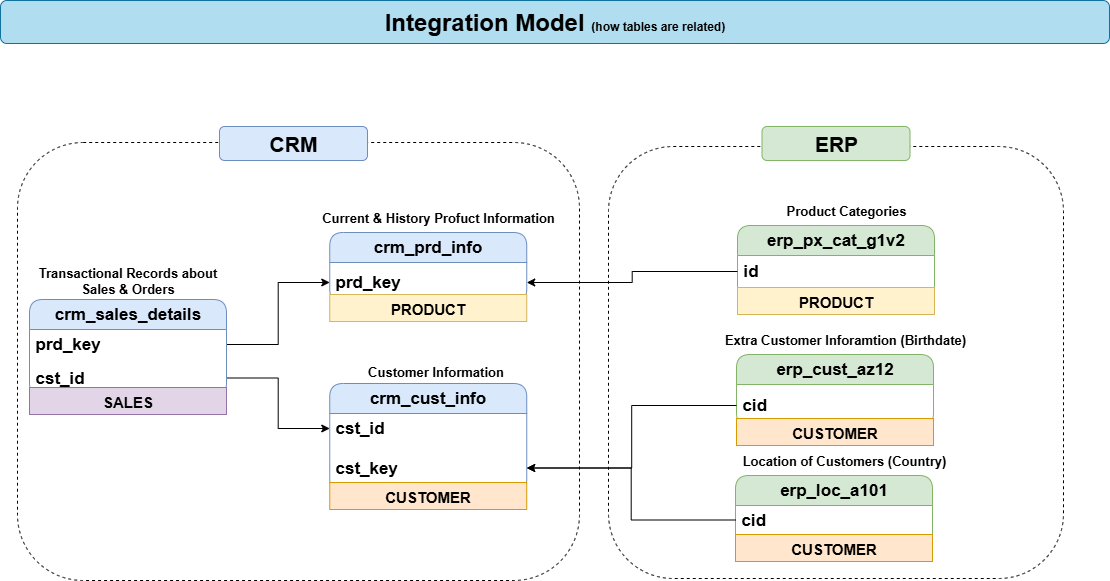

The diagram above was exported from draw.io. Its source (the exported page's mxGraphModel, read from the mxfile embedded in the PNG):
<mxGraphModel dx="1426" dy="841" grid="0" gridSize="10" guides="1" tooltips="1" connect="1" arrows="1" fold="1" page="1" pageScale="1" pageWidth="1169" pageHeight="827" background="light-dark(#ffffff, #121212)" math="0" shadow="0">
  <root>
    <mxCell id="0" />
    <mxCell id="1" parent="0" />
    <mxCell id="x-8JNVnKuWirViLwOQrH-51" value="" style="rounded=1;whiteSpace=wrap;html=1;fillColor=none;dashed=1;" parent="1" vertex="1">
      <mxGeometry x="57" y="212" width="562" height="438" as="geometry" />
    </mxCell>
    <mxCell id="x-8JNVnKuWirViLwOQrH-52" value="" style="rounded=1;whiteSpace=wrap;html=1;fillColor=none;dashed=1;" parent="1" vertex="1">
      <mxGeometry x="648" y="216" width="455" height="432" as="geometry" />
    </mxCell>
    <mxCell id="rhpapAv009MK_iMOxqwr-29" value="&lt;font style=&quot;&quot;&gt;&lt;b style=&quot;&quot;&gt;&lt;span style=&quot;font-size: 24px;&quot;&gt;Integration Model&amp;nbsp;&lt;/span&gt;&lt;font&gt;(how tables are related)&lt;/font&gt;&lt;/b&gt;&lt;/font&gt;" style="rounded=1;whiteSpace=wrap;html=1;align=center;fillColor=#b1ddf0;strokeColor=#10739e;" parent="1" vertex="1">
      <mxGeometry x="40" y="70" width="1109" height="43" as="geometry" />
    </mxCell>
    <mxCell id="x-8JNVnKuWirViLwOQrH-19" style="edgeStyle=orthogonalEdgeStyle;rounded=0;orthogonalLoop=1;jettySize=auto;html=1;" parent="1" source="x-8JNVnKuWirViLwOQrH-15" target="x-8JNVnKuWirViLwOQrH-12" edge="1">
      <mxGeometry relative="1" as="geometry" />
    </mxCell>
    <mxCell id="x-8JNVnKuWirViLwOQrH-20" style="edgeStyle=orthogonalEdgeStyle;rounded=0;orthogonalLoop=1;jettySize=auto;html=1;entryX=0;entryY=0.5;entryDx=0;entryDy=0;" parent="1" source="x-8JNVnKuWirViLwOQrH-16" target="x-8JNVnKuWirViLwOQrH-2" edge="1">
      <mxGeometry relative="1" as="geometry" />
    </mxCell>
    <mxCell id="x-8JNVnKuWirViLwOQrH-21" value="" style="group" parent="1" vertex="1" connectable="0">
      <mxGeometry x="345.25" y="272" width="265.5" height="100" as="geometry" />
    </mxCell>
    <mxCell id="x-8JNVnKuWirViLwOQrH-10" value="&lt;b&gt;&lt;font style=&quot;font-size: 13px;&quot;&gt;Current &amp;amp; History Profuct Information&lt;/font&gt;&lt;/b&gt;" style="text;html=1;align=center;verticalAlign=middle;whiteSpace=wrap;rounded=0;" parent="x-8JNVnKuWirViLwOQrH-21" vertex="1">
      <mxGeometry width="265.5" height="30" as="geometry" />
    </mxCell>
    <mxCell id="x-8JNVnKuWirViLwOQrH-11" value="crm_prd_info" style="swimlane;fontStyle=1;childLayout=stackLayout;horizontal=1;startSize=30;horizontalStack=0;resizeParent=1;resizeParentMax=0;resizeLast=0;collapsible=1;marginBottom=0;whiteSpace=wrap;html=1;rounded=1;shadow=0;fontSize=17;fillColor=#dae8fc;strokeColor=#6c8ebf;" parent="x-8JNVnKuWirViLwOQrH-21" vertex="1">
      <mxGeometry x="24" y="30" width="197" height="70" as="geometry" />
    </mxCell>
    <mxCell id="x-8JNVnKuWirViLwOQrH-12" value="&lt;b&gt;prd_key&lt;/b&gt;" style="text;strokeColor=none;fillColor=none;align=left;verticalAlign=middle;spacingLeft=4;spacingRight=4;overflow=hidden;points=[[0,0.5],[1,0.5]];portConstraint=eastwest;rotatable=0;whiteSpace=wrap;html=1;fontSize=17;" parent="x-8JNVnKuWirViLwOQrH-11" vertex="1">
      <mxGeometry y="30" width="197" height="40" as="geometry" />
    </mxCell>
    <mxCell id="x-8JNVnKuWirViLwOQrH-26" value="" style="group" parent="1" vertex="1" connectable="0">
      <mxGeometry x="61" y="335" width="213" height="131" as="geometry" />
    </mxCell>
    <mxCell id="x-8JNVnKuWirViLwOQrH-13" value="&lt;b&gt;&lt;font style=&quot;font-size: 13px;&quot;&gt;Transactional Records about Sales &amp;amp; Orders&lt;/font&gt;&lt;/b&gt;" style="text;html=1;align=center;verticalAlign=middle;whiteSpace=wrap;rounded=0;" parent="x-8JNVnKuWirViLwOQrH-26" vertex="1">
      <mxGeometry width="213" height="30" as="geometry" />
    </mxCell>
    <mxCell id="x-8JNVnKuWirViLwOQrH-14" value="crm_sales_details" style="swimlane;fontStyle=1;childLayout=stackLayout;horizontal=1;startSize=30;horizontalStack=0;resizeParent=1;resizeParentMax=0;resizeLast=0;collapsible=1;marginBottom=0;whiteSpace=wrap;html=1;rounded=1;shadow=0;fontSize=17;fillColor=#dae8fc;strokeColor=#6c8ebf;" parent="x-8JNVnKuWirViLwOQrH-26" vertex="1">
      <mxGeometry x="8" y="34" width="197" height="97" as="geometry" />
    </mxCell>
    <mxCell id="x-8JNVnKuWirViLwOQrH-15" value="&lt;b&gt;prd_key&lt;/b&gt;" style="text;strokeColor=none;fillColor=none;align=left;verticalAlign=middle;spacingLeft=4;spacingRight=4;overflow=hidden;points=[[0,0.5],[1,0.5]];portConstraint=eastwest;rotatable=0;whiteSpace=wrap;html=1;fontSize=17;" parent="x-8JNVnKuWirViLwOQrH-14" vertex="1">
      <mxGeometry y="30" width="197" height="30" as="geometry" />
    </mxCell>
    <mxCell id="x-8JNVnKuWirViLwOQrH-16" value="&lt;b&gt;cst_id&lt;/b&gt;" style="text;strokeColor=none;fillColor=none;align=left;verticalAlign=middle;spacingLeft=4;spacingRight=4;overflow=hidden;points=[[0,0.5],[1,0.5]];portConstraint=eastwest;rotatable=0;whiteSpace=wrap;html=1;fontSize=17;" parent="x-8JNVnKuWirViLwOQrH-14" vertex="1">
      <mxGeometry y="60" width="197" height="37" as="geometry" />
    </mxCell>
    <mxCell id="x-8JNVnKuWirViLwOQrH-27" value="" style="group" parent="1" vertex="1" connectable="0">
      <mxGeometry x="752" y="394" width="265.5" height="104" as="geometry" />
    </mxCell>
    <mxCell id="x-8JNVnKuWirViLwOQrH-28" value="&lt;b&gt;&lt;font style=&quot;font-size: 13px;&quot;&gt;Extra Customer Inforamtion (Birthdate)&lt;/font&gt;&lt;/b&gt;" style="text;html=1;align=center;verticalAlign=middle;whiteSpace=wrap;rounded=0;" parent="x-8JNVnKuWirViLwOQrH-27" vertex="1">
      <mxGeometry width="265.5" height="30" as="geometry" />
    </mxCell>
    <mxCell id="x-8JNVnKuWirViLwOQrH-29" value="erp_cust_az12" style="swimlane;fontStyle=1;childLayout=stackLayout;horizontal=1;startSize=30;horizontalStack=0;resizeParent=1;resizeParentMax=0;resizeLast=0;collapsible=1;marginBottom=0;whiteSpace=wrap;html=1;rounded=1;shadow=0;fontSize=17;fillColor=#d5e8d4;strokeColor=#82b366;" parent="x-8JNVnKuWirViLwOQrH-27" vertex="1">
      <mxGeometry x="24" y="30" width="197" height="72" as="geometry" />
    </mxCell>
    <mxCell id="x-8JNVnKuWirViLwOQrH-30" value="&lt;b&gt;cid&lt;/b&gt;" style="text;strokeColor=none;fillColor=none;align=left;verticalAlign=middle;spacingLeft=4;spacingRight=4;overflow=hidden;points=[[0,0.5],[1,0.5]];portConstraint=eastwest;rotatable=0;whiteSpace=wrap;html=1;fontSize=17;" parent="x-8JNVnKuWirViLwOQrH-29" vertex="1">
      <mxGeometry y="30" width="197" height="42" as="geometry" />
    </mxCell>
    <mxCell id="x-8JNVnKuWirViLwOQrH-33" style="edgeStyle=orthogonalEdgeStyle;rounded=0;orthogonalLoop=1;jettySize=auto;html=1;entryX=1;entryY=0.5;entryDx=0;entryDy=0;" parent="1" source="x-8JNVnKuWirViLwOQrH-30" target="x-8JNVnKuWirViLwOQrH-31" edge="1">
      <mxGeometry relative="1" as="geometry" />
    </mxCell>
    <mxCell id="x-8JNVnKuWirViLwOQrH-38" value="" style="group" parent="1" vertex="1" connectable="0">
      <mxGeometry x="751" y="515" width="265.5" height="101" as="geometry" />
    </mxCell>
    <mxCell id="x-8JNVnKuWirViLwOQrH-39" value="&lt;b&gt;&lt;font style=&quot;font-size: 13px;&quot;&gt;Location of Customers (Country)&lt;/font&gt;&lt;/b&gt;" style="text;html=1;align=center;verticalAlign=middle;whiteSpace=wrap;rounded=0;" parent="x-8JNVnKuWirViLwOQrH-38" vertex="1">
      <mxGeometry width="265.5" height="30" as="geometry" />
    </mxCell>
    <mxCell id="x-8JNVnKuWirViLwOQrH-40" value="erp_loc_a101" style="swimlane;fontStyle=1;childLayout=stackLayout;horizontal=1;startSize=30;horizontalStack=0;resizeParent=1;resizeParentMax=0;resizeLast=0;collapsible=1;marginBottom=0;whiteSpace=wrap;html=1;rounded=1;shadow=0;fontSize=17;fillColor=#d5e8d4;strokeColor=#82b366;" parent="x-8JNVnKuWirViLwOQrH-38" vertex="1">
      <mxGeometry x="24" y="30" width="197" height="86" as="geometry" />
    </mxCell>
    <mxCell id="x-8JNVnKuWirViLwOQrH-41" value="&lt;b&gt;cid&lt;/b&gt;" style="text;strokeColor=none;fillColor=none;align=left;verticalAlign=middle;spacingLeft=4;spacingRight=4;overflow=hidden;points=[[0,0.5],[1,0.5]];portConstraint=eastwest;rotatable=0;whiteSpace=wrap;html=1;fontSize=17;" parent="x-8JNVnKuWirViLwOQrH-40" vertex="1">
      <mxGeometry y="30" width="197" height="29" as="geometry" />
    </mxCell>
    <mxCell id="IuPrKz_qWThN7tegIMKj-6" value="&lt;b&gt;&lt;font style=&quot;font-size: 15px;&quot;&gt;CUSTOMER&lt;/font&gt;&lt;/b&gt;" style="rounded=0;whiteSpace=wrap;html=1;fillColor=#ffe6cc;strokeColor=#d79b00;" vertex="1" parent="x-8JNVnKuWirViLwOQrH-40">
      <mxGeometry y="59" width="197" height="27" as="geometry" />
    </mxCell>
    <mxCell id="x-8JNVnKuWirViLwOQrH-42" style="edgeStyle=orthogonalEdgeStyle;rounded=0;orthogonalLoop=1;jettySize=auto;html=1;entryX=1;entryY=0.5;entryDx=0;entryDy=0;" parent="1" source="x-8JNVnKuWirViLwOQrH-41" target="x-8JNVnKuWirViLwOQrH-31" edge="1">
      <mxGeometry relative="1" as="geometry" />
    </mxCell>
    <mxCell id="x-8JNVnKuWirViLwOQrH-43" value="" style="group" parent="1" vertex="1" connectable="0">
      <mxGeometry x="753" y="265" width="265.5" height="107" as="geometry" />
    </mxCell>
    <mxCell id="x-8JNVnKuWirViLwOQrH-44" value="&lt;b&gt;&lt;font style=&quot;font-size: 13px;&quot;&gt;Product Categories&lt;/font&gt;&lt;/b&gt;" style="text;html=1;align=center;verticalAlign=middle;whiteSpace=wrap;rounded=0;" parent="x-8JNVnKuWirViLwOQrH-43" vertex="1">
      <mxGeometry width="265.5" height="30" as="geometry" />
    </mxCell>
    <mxCell id="x-8JNVnKuWirViLwOQrH-45" value="erp_px_cat_g1v2" style="swimlane;fontStyle=1;childLayout=stackLayout;horizontal=1;startSize=30;horizontalStack=0;resizeParent=1;resizeParentMax=0;resizeLast=0;collapsible=1;marginBottom=0;whiteSpace=wrap;html=1;rounded=1;shadow=0;fontSize=17;fillColor=#d5e8d4;strokeColor=#82b366;" parent="x-8JNVnKuWirViLwOQrH-43" vertex="1">
      <mxGeometry x="24" y="30" width="197" height="89" as="geometry" />
    </mxCell>
    <mxCell id="x-8JNVnKuWirViLwOQrH-46" value="&lt;b&gt;id&lt;/b&gt;" style="text;strokeColor=none;fillColor=none;align=left;verticalAlign=middle;spacingLeft=4;spacingRight=4;overflow=hidden;points=[[0,0.5],[1,0.5]];portConstraint=eastwest;rotatable=0;whiteSpace=wrap;html=1;fontSize=17;" parent="x-8JNVnKuWirViLwOQrH-45" vertex="1">
      <mxGeometry y="30" width="197" height="32" as="geometry" />
    </mxCell>
    <mxCell id="IuPrKz_qWThN7tegIMKj-4" value="&lt;b&gt;&lt;font style=&quot;font-size: 15px;&quot;&gt;PRODUCT&lt;/font&gt;&lt;/b&gt;" style="rounded=0;whiteSpace=wrap;html=1;fillColor=#fff2cc;strokeColor=#d6b656;" vertex="1" parent="x-8JNVnKuWirViLwOQrH-45">
      <mxGeometry y="62" width="197" height="27" as="geometry" />
    </mxCell>
    <mxCell id="x-8JNVnKuWirViLwOQrH-48" style="edgeStyle=orthogonalEdgeStyle;rounded=0;orthogonalLoop=1;jettySize=auto;html=1;" parent="1" source="x-8JNVnKuWirViLwOQrH-46" target="x-8JNVnKuWirViLwOQrH-12" edge="1">
      <mxGeometry relative="1" as="geometry" />
    </mxCell>
    <mxCell id="x-8JNVnKuWirViLwOQrH-22" value="" style="group" parent="1" vertex="1" connectable="0">
      <mxGeometry x="369.25" y="426" width="197" height="136" as="geometry" />
    </mxCell>
    <mxCell id="x-8JNVnKuWirViLwOQrH-1" value="crm_cust_info" style="swimlane;fontStyle=1;childLayout=stackLayout;horizontal=1;startSize=30;horizontalStack=0;resizeParent=1;resizeParentMax=0;resizeLast=0;collapsible=1;marginBottom=0;whiteSpace=wrap;html=1;rounded=1;shadow=0;fontSize=17;fillColor=#dae8fc;strokeColor=#6c8ebf;" parent="x-8JNVnKuWirViLwOQrH-22" vertex="1">
      <mxGeometry y="27" width="197" height="109" as="geometry" />
    </mxCell>
    <mxCell id="x-8JNVnKuWirViLwOQrH-2" value="&lt;b&gt;cst_id&lt;/b&gt;" style="text;strokeColor=none;fillColor=none;align=left;verticalAlign=middle;spacingLeft=4;spacingRight=4;overflow=hidden;points=[[0,0.5],[1,0.5]];portConstraint=eastwest;rotatable=0;whiteSpace=wrap;html=1;fontSize=17;" parent="x-8JNVnKuWirViLwOQrH-1" vertex="1">
      <mxGeometry y="30" width="197" height="30" as="geometry" />
    </mxCell>
    <mxCell id="x-8JNVnKuWirViLwOQrH-31" value="&lt;b&gt;cst_key&lt;/b&gt;" style="text;strokeColor=none;fillColor=none;align=left;verticalAlign=middle;spacingLeft=4;spacingRight=4;overflow=hidden;points=[[0,0.5],[1,0.5]];portConstraint=eastwest;rotatable=0;whiteSpace=wrap;html=1;fontSize=17;" parent="x-8JNVnKuWirViLwOQrH-1" vertex="1">
      <mxGeometry y="60" width="197" height="49" as="geometry" />
    </mxCell>
    <mxCell id="x-8JNVnKuWirViLwOQrH-7" value="&lt;b&gt;&lt;font style=&quot;font-size: 13px;&quot;&gt;Customer Information&lt;/font&gt;&lt;/b&gt;" style="text;html=1;align=center;verticalAlign=middle;whiteSpace=wrap;rounded=0;" parent="x-8JNVnKuWirViLwOQrH-22" vertex="1">
      <mxGeometry x="27.5" width="157" height="30" as="geometry" />
    </mxCell>
    <mxCell id="x-8JNVnKuWirViLwOQrH-53" value="&lt;b&gt;&lt;font style=&quot;font-size: 21px;&quot;&gt;CRM&lt;/font&gt;&lt;/b&gt;" style="rounded=1;whiteSpace=wrap;html=1;fillColor=#dae8fc;strokeColor=#6c8ebf;" parent="1" vertex="1">
      <mxGeometry x="259" y="196" width="148" height="34" as="geometry" />
    </mxCell>
    <mxCell id="x-8JNVnKuWirViLwOQrH-54" value="&lt;b&gt;&lt;font style=&quot;font-size: 21px;&quot;&gt;ERP&lt;/font&gt;&lt;/b&gt;" style="rounded=1;whiteSpace=wrap;html=1;fillColor=#d5e8d4;strokeColor=#82b366;" parent="1" vertex="1">
      <mxGeometry x="801.5" y="196" width="148" height="34" as="geometry" />
    </mxCell>
    <mxCell id="IuPrKz_qWThN7tegIMKj-1" value="&lt;b&gt;&lt;font style=&quot;font-size: 15px;&quot;&gt;SALES&lt;/font&gt;&lt;/b&gt;" style="rounded=0;whiteSpace=wrap;html=1;fillColor=#e1d5e7;strokeColor=#9673a6;" vertex="1" parent="1">
      <mxGeometry x="69" y="457" width="197" height="27" as="geometry" />
    </mxCell>
    <mxCell id="IuPrKz_qWThN7tegIMKj-2" value="&lt;b&gt;&lt;font style=&quot;font-size: 15px;&quot;&gt;PRODUCT&lt;/font&gt;&lt;/b&gt;" style="rounded=0;whiteSpace=wrap;html=1;fillColor=#fff2cc;strokeColor=#d6b656;" vertex="1" parent="1">
      <mxGeometry x="369.25" y="364" width="197" height="27" as="geometry" />
    </mxCell>
    <mxCell id="IuPrKz_qWThN7tegIMKj-3" value="&lt;b&gt;&lt;font style=&quot;font-size: 15px;&quot;&gt;CUSTOMER&lt;/font&gt;&lt;/b&gt;" style="rounded=0;whiteSpace=wrap;html=1;fillColor=#ffe6cc;strokeColor=#d79b00;" vertex="1" parent="1">
      <mxGeometry x="369.25" y="552" width="197" height="27" as="geometry" />
    </mxCell>
    <mxCell id="IuPrKz_qWThN7tegIMKj-5" value="&lt;b&gt;&lt;font style=&quot;font-size: 15px;&quot;&gt;CUSTOMER&lt;/font&gt;&lt;/b&gt;" style="rounded=0;whiteSpace=wrap;html=1;fillColor=#ffe6cc;strokeColor=#d79b00;" vertex="1" parent="1">
      <mxGeometry x="776" y="488" width="197" height="27" as="geometry" />
    </mxCell>
  </root>
</mxGraphModel>